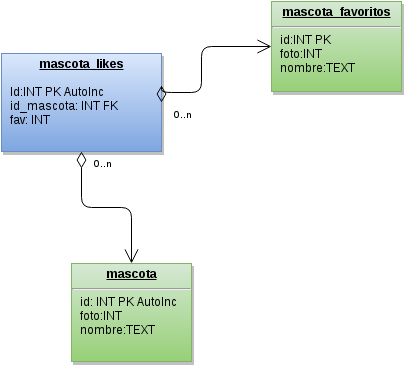

The diagram above was exported from draw.io. Its source (the exported page's mxGraphModel, read from the mxfile embedded in the PNG):
<mxGraphModel dx="1434" dy="788" grid="1" gridSize="10" guides="1" tooltips="1" connect="1" arrows="1" fold="1" page="0" pageScale="1" pageWidth="826" pageHeight="1169" background="#ffffff" math="0" shadow="0">
  <root>
    <mxCell id="0" style=";html=1;" />
    <mxCell id="1" style=";html=1;" parent="0" />
    <mxCell id="19" value="&lt;p style=&quot;margin: 0px ; margin-top: 4px ; text-align: center ; text-decoration: underline&quot;&gt;&lt;b&gt;mascota_likes&lt;/b&gt;&lt;/p&gt;&lt;p style=&quot;margin: 0px ; margin-left: 8px&quot;&gt;&lt;br&gt;&lt;/p&gt;&lt;p style=&quot;margin: 0px ; margin-left: 8px&quot;&gt;Id:INT PK&amp;nbsp;&lt;span&gt;AutoInc&lt;/span&gt;&lt;/p&gt;&lt;p style=&quot;margin: 0px ; margin-left: 8px&quot;&gt;&lt;span&gt;id_mascota: INT FK&lt;/span&gt;&lt;/p&gt;&lt;p style=&quot;margin: 0px ; margin-left: 8px&quot;&gt;fav: INT&lt;/p&gt;&lt;p style=&quot;margin: 0px ; margin-left: 8px&quot;&gt;&lt;br&gt;&lt;/p&gt;" style="verticalAlign=top;align=left;overflow=fill;fontSize=12;fontFamily=Helvetica;html=1;shadow=1;fontColor=#000000;plain-blue" parent="1" vertex="1">
      <mxGeometry x="310" y="92" width="160" height="98" as="geometry" />
    </mxCell>
    <mxCell id="20" value="&lt;p style=&quot;margin: 0px ; margin-top: 4px ; text-align: center ; text-decoration: underline&quot;&gt;&lt;strong&gt;mascota&lt;/strong&gt;&lt;/p&gt;&lt;hr&gt;&lt;p style=&quot;margin: 0px ; margin-left: 8px&quot;&gt;id: INT PK AutoInc&lt;/p&gt;&lt;p style=&quot;margin: 0px ; margin-left: 8px&quot;&gt;foto:INT&lt;/p&gt;&lt;p style=&quot;margin: 0px ; margin-left: 8px&quot;&gt;nombre:TEXT&lt;/p&gt;&lt;p style=&quot;margin: 0px ; margin-left: 8px&quot;&gt;&lt;br&gt;&lt;/p&gt;" style="verticalAlign=top;align=left;overflow=fill;fontSize=12;fontFamily=Helvetica;html=1;shadow=1;fontColor=#000000;plain-green" parent="1" vertex="1">
      <mxGeometry x="380" y="302" width="120" height="98" as="geometry" />
    </mxCell>
    <mxCell id="36" value="" style="endArrow=open;endSize=12;startArrow=diamondThin;startSize=14;startFill=0;edgeStyle=orthogonalEdgeStyle;html=1;" parent="1" source="19" target="20" edge="1">
      <mxGeometry y="160" as="geometry">
        <mxPoint y="160" as="sourcePoint" />
        <mxPoint x="160" y="160" as="targetPoint" />
      </mxGeometry>
    </mxCell>
    <mxCell id="37" value="0..n" style="resizable=0;align=left;verticalAlign=top;labelBackgroundColor=none;fontSize=10;strokeColor=#003366;shadow=1;fillColor=#D4E1F5;fontColor=#000000;html=1;" parent="36" connectable="0" vertex="1">
      <mxGeometry x="-1" relative="1" as="geometry">
        <mxPoint x="10" as="offset" />
      </mxGeometry>
    </mxCell>
    <mxCell id="3733501047509bcf-114" value="&lt;p style=&quot;margin: 0px ; margin-top: 4px ; text-align: center ; text-decoration: underline&quot;&gt;&lt;strong&gt;mascota_favoritos&lt;/strong&gt;&lt;/p&gt;&lt;hr&gt;&lt;p style=&quot;margin: 0px ; margin-left: 8px&quot;&gt;id:INT PK&lt;/p&gt;&lt;p style=&quot;margin: 0px ; margin-left: 8px&quot;&gt;foto:INT&lt;/p&gt;&lt;p style=&quot;margin: 0px ; margin-left: 8px&quot;&gt;nombre:TEXT&lt;/p&gt;&lt;p style=&quot;margin: 0px ; margin-left: 8px&quot;&gt;&lt;br&gt;&lt;/p&gt;" style="verticalAlign=top;align=left;overflow=fill;fontSize=12;fontFamily=Helvetica;html=1;shadow=1;fontColor=#000000;plain-green" vertex="1" parent="1">
      <mxGeometry x="580" y="40" width="130" height="90" as="geometry" />
    </mxCell>
    <mxCell id="3733501047509bcf-117" value="" style="endArrow=open;endSize=12;startArrow=diamondThin;startSize=14;startFill=0;edgeStyle=orthogonalEdgeStyle;html=1;entryX=0;entryY=0.5;exitX=1;exitY=0.5;" edge="1" parent="1" source="19" target="3733501047509bcf-114">
      <mxGeometry x="79" y="100" as="geometry">
        <mxPoint x="469" y="151.64000000000044" as="sourcePoint" />
        <mxPoint x="469" y="242.49999999999977" as="targetPoint" />
        <Array as="points">
          <mxPoint x="510" y="131" />
          <mxPoint x="510" y="85" />
        </Array>
      </mxGeometry>
    </mxCell>
    <mxCell id="3733501047509bcf-118" value="0..n" style="resizable=0;align=left;verticalAlign=top;labelBackgroundColor=none;fontSize=10;strokeColor=#003366;shadow=1;fillColor=#D4E1F5;fontColor=#000000;html=1;" connectable="0" vertex="1" parent="3733501047509bcf-117">
      <mxGeometry x="-1" relative="1" as="geometry">
        <mxPoint x="10" as="offset" />
      </mxGeometry>
    </mxCell>
  </root>
</mxGraphModel>